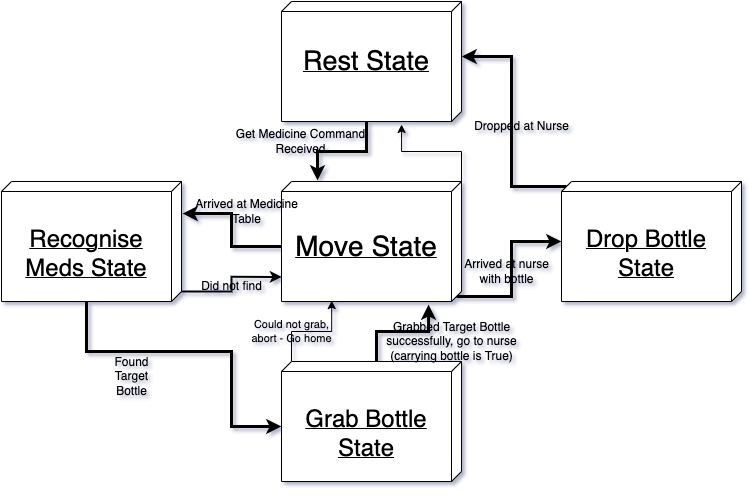

The diagram above was exported from draw.io. Its source (the exported page's mxGraphModel, read from the mxfile embedded in the PNG):
<mxGraphModel dx="867" dy="551" grid="1" gridSize="10" guides="1" tooltips="1" connect="1" arrows="1" fold="1" page="1" pageScale="1" pageWidth="827" pageHeight="1169" math="0" shadow="0">
  <root>
    <mxCell id="0" />
    <mxCell id="1" parent="0" />
    <mxCell id="UdsGWbA9Z5-AaiU8DqGU-11" style="edgeStyle=orthogonalEdgeStyle;rounded=0;orthogonalLoop=1;jettySize=auto;html=1;exitX=0;exitY=0;exitDx=120;exitDy=95;exitPerimeter=0;entryX=-0.008;entryY=0.8;entryDx=0;entryDy=0;entryPerimeter=0;strokeWidth=3;" edge="1" parent="1" source="UdsGWbA9Z5-AaiU8DqGU-2" target="UdsGWbA9Z5-AaiU8DqGU-5">
      <mxGeometry relative="1" as="geometry" />
    </mxCell>
    <mxCell id="UdsGWbA9Z5-AaiU8DqGU-2" value="&lt;font style=&quot;&quot;&gt;&lt;br&gt;&lt;br style=&quot;&quot;&gt;&lt;font style=&quot;font-size: 27px;&quot;&gt;Rest State&lt;/font&gt;&lt;br&gt;&lt;/font&gt;" style="verticalAlign=top;align=center;spacingTop=8;spacingLeft=2;spacingRight=12;shape=cube;size=10;direction=south;fontStyle=4;html=1;whiteSpace=wrap;" vertex="1" parent="1">
      <mxGeometry x="320" y="60" width="180" height="120" as="geometry" />
    </mxCell>
    <mxCell id="UdsGWbA9Z5-AaiU8DqGU-12" style="edgeStyle=orthogonalEdgeStyle;rounded=0;orthogonalLoop=1;jettySize=auto;html=1;exitX=0;exitY=0;exitDx=65;exitDy=180;exitPerimeter=0;entryX=0.267;entryY=-0.006;entryDx=0;entryDy=0;entryPerimeter=0;strokeWidth=3;" edge="1" parent="1" source="UdsGWbA9Z5-AaiU8DqGU-5" target="UdsGWbA9Z5-AaiU8DqGU-6">
      <mxGeometry relative="1" as="geometry" />
    </mxCell>
    <mxCell id="UdsGWbA9Z5-AaiU8DqGU-16" style="edgeStyle=orthogonalEdgeStyle;rounded=0;orthogonalLoop=1;jettySize=auto;html=1;exitX=0;exitY=0;exitDx=115;exitDy=5;exitPerimeter=0;strokeWidth=3;" edge="1" parent="1" source="UdsGWbA9Z5-AaiU8DqGU-5" target="UdsGWbA9Z5-AaiU8DqGU-7">
      <mxGeometry relative="1" as="geometry" />
    </mxCell>
    <mxCell id="UdsGWbA9Z5-AaiU8DqGU-18" style="edgeStyle=orthogonalEdgeStyle;rounded=0;orthogonalLoop=1;jettySize=auto;html=1;exitX=0;exitY=0;exitDx=0;exitDy=0;exitPerimeter=0;entryX=1.025;entryY=0.333;entryDx=0;entryDy=0;entryPerimeter=0;strokeWidth=1;" edge="1" parent="1" source="UdsGWbA9Z5-AaiU8DqGU-5" target="UdsGWbA9Z5-AaiU8DqGU-2">
      <mxGeometry relative="1" as="geometry" />
    </mxCell>
    <mxCell id="UdsGWbA9Z5-AaiU8DqGU-5" value="&lt;font style=&quot;font-size: 28px;&quot;&gt;&lt;br style=&quot;&quot;&gt;Move State&lt;br&gt;&lt;/font&gt;" style="verticalAlign=top;align=center;spacingTop=8;spacingLeft=2;spacingRight=12;shape=cube;size=10;direction=south;fontStyle=4;html=1;whiteSpace=wrap;" vertex="1" parent="1">
      <mxGeometry x="320" y="240" width="180" height="120" as="geometry" />
    </mxCell>
    <mxCell id="UdsGWbA9Z5-AaiU8DqGU-13" style="edgeStyle=orthogonalEdgeStyle;rounded=0;orthogonalLoop=1;jettySize=auto;html=1;exitX=0;exitY=0;exitDx=119.99999999999999;exitDy=95;exitPerimeter=0;entryX=0;entryY=0;entryDx=65;entryDy=180;entryPerimeter=0;strokeWidth=3;" edge="1" parent="1" source="UdsGWbA9Z5-AaiU8DqGU-6" target="UdsGWbA9Z5-AaiU8DqGU-8">
      <mxGeometry relative="1" as="geometry">
        <Array as="points">
          <mxPoint x="125" y="410" />
          <mxPoint x="270" y="410" />
          <mxPoint x="270" y="485" />
        </Array>
      </mxGeometry>
    </mxCell>
    <mxCell id="UdsGWbA9Z5-AaiU8DqGU-23" style="edgeStyle=orthogonalEdgeStyle;rounded=0;orthogonalLoop=1;jettySize=auto;html=1;exitX=0;exitY=0;exitDx=109.99999999999999;exitDy=0;exitPerimeter=0;entryX=0.795;entryY=0.998;entryDx=0;entryDy=0;entryPerimeter=0;strokeWidth=2;" edge="1" parent="1" source="UdsGWbA9Z5-AaiU8DqGU-6" target="UdsGWbA9Z5-AaiU8DqGU-5">
      <mxGeometry relative="1" as="geometry" />
    </mxCell>
    <mxCell id="UdsGWbA9Z5-AaiU8DqGU-6" value="&lt;font style=&quot;font-size: 24px;&quot;&gt;&lt;br style=&quot;&quot;&gt;Recognise Meds State&lt;br&gt;&lt;/font&gt;" style="verticalAlign=top;align=center;spacingTop=8;spacingLeft=2;spacingRight=12;shape=cube;size=10;direction=south;fontStyle=4;html=1;whiteSpace=wrap;" vertex="1" parent="1">
      <mxGeometry x="40" y="240" width="180" height="120" as="geometry" />
    </mxCell>
    <mxCell id="UdsGWbA9Z5-AaiU8DqGU-17" style="edgeStyle=orthogonalEdgeStyle;rounded=0;orthogonalLoop=1;jettySize=auto;html=1;exitX=0;exitY=0;exitDx=5;exitDy=175;exitPerimeter=0;entryX=0;entryY=0;entryDx=54.99999999999999;entryDy=0;entryPerimeter=0;strokeWidth=3;" edge="1" parent="1" source="UdsGWbA9Z5-AaiU8DqGU-7" target="UdsGWbA9Z5-AaiU8DqGU-2">
      <mxGeometry relative="1" as="geometry" />
    </mxCell>
    <mxCell id="UdsGWbA9Z5-AaiU8DqGU-7" value="&lt;font style=&quot;font-size: 24px;&quot;&gt;&lt;br&gt;Drop Bottle State&lt;br&gt;&lt;br&gt;&lt;/font&gt;" style="verticalAlign=top;align=center;spacingTop=8;spacingLeft=2;spacingRight=12;shape=cube;size=10;direction=south;fontStyle=4;html=1;whiteSpace=wrap;" vertex="1" parent="1">
      <mxGeometry x="600" y="240" width="180" height="120" as="geometry" />
    </mxCell>
    <mxCell id="UdsGWbA9Z5-AaiU8DqGU-15" style="edgeStyle=orthogonalEdgeStyle;rounded=0;orthogonalLoop=1;jettySize=auto;html=1;exitX=0;exitY=0;exitDx=0;exitDy=85;exitPerimeter=0;entryX=1.025;entryY=0.183;entryDx=0;entryDy=0;entryPerimeter=0;strokeWidth=3;" edge="1" parent="1" source="UdsGWbA9Z5-AaiU8DqGU-8" target="UdsGWbA9Z5-AaiU8DqGU-5">
      <mxGeometry relative="1" as="geometry" />
    </mxCell>
    <mxCell id="UdsGWbA9Z5-AaiU8DqGU-25" style="edgeStyle=orthogonalEdgeStyle;rounded=0;orthogonalLoop=1;jettySize=auto;html=1;exitX=0;exitY=0;exitDx=0;exitDy=170;exitPerimeter=0;entryX=0.992;entryY=0.721;entryDx=0;entryDy=0;entryPerimeter=0;" edge="1" parent="1" source="UdsGWbA9Z5-AaiU8DqGU-8" target="UdsGWbA9Z5-AaiU8DqGU-5">
      <mxGeometry relative="1" as="geometry" />
    </mxCell>
    <mxCell id="UdsGWbA9Z5-AaiU8DqGU-26" value="Could not grab,&lt;br&gt;abort - Go home" style="edgeLabel;html=1;align=center;verticalAlign=middle;resizable=0;points=[];labelBackgroundColor=none;" vertex="1" connectable="0" parent="UdsGWbA9Z5-AaiU8DqGU-25">
      <mxGeometry x="-0.3654" y="3" relative="1" as="geometry">
        <mxPoint x="-2" y="3" as="offset" />
      </mxGeometry>
    </mxCell>
    <mxCell id="UdsGWbA9Z5-AaiU8DqGU-8" value="&lt;font style=&quot;font-size: 24px;&quot;&gt;&lt;br&gt;Grab Bottle State&lt;br&gt;&lt;br&gt;&lt;/font&gt;" style="verticalAlign=top;align=center;spacingTop=8;spacingLeft=2;spacingRight=12;shape=cube;size=10;direction=south;fontStyle=4;html=1;whiteSpace=wrap;" vertex="1" parent="1">
      <mxGeometry x="320" y="420" width="180" height="120" as="geometry" />
    </mxCell>
    <mxCell id="UdsGWbA9Z5-AaiU8DqGU-19" value="Get Medicine Command&lt;br&gt;Received" style="text;html=1;align=center;verticalAlign=middle;resizable=0;points=[];autosize=1;strokeColor=none;fillColor=none;" vertex="1" parent="1">
      <mxGeometry x="264" y="180" width="150" height="40" as="geometry" />
    </mxCell>
    <mxCell id="UdsGWbA9Z5-AaiU8DqGU-20" value="Arrived at Medicine&lt;br&gt;Table" style="text;html=1;align=center;verticalAlign=middle;resizable=0;points=[];autosize=1;strokeColor=none;fillColor=none;" vertex="1" parent="1">
      <mxGeometry x="220" y="250" width="130" height="40" as="geometry" />
    </mxCell>
    <mxCell id="UdsGWbA9Z5-AaiU8DqGU-21" value="Found&lt;br&gt;Target&lt;br&gt;Bottle&lt;br&gt;" style="text;html=1;align=center;verticalAlign=middle;resizable=0;points=[];autosize=1;strokeColor=none;fillColor=none;" vertex="1" parent="1">
      <mxGeometry x="140" y="405" width="60" height="60" as="geometry" />
    </mxCell>
    <mxCell id="UdsGWbA9Z5-AaiU8DqGU-22" value="Grabbed Target Bottle&lt;br&gt;successfully, go to nurse&lt;br&gt;(carrying bottle is True)" style="text;html=1;align=center;verticalAlign=middle;resizable=0;points=[];autosize=1;strokeColor=none;fillColor=none;" vertex="1" parent="1">
      <mxGeometry x="415" y="370" width="150" height="60" as="geometry" />
    </mxCell>
    <mxCell id="UdsGWbA9Z5-AaiU8DqGU-24" value="Did not find" style="text;html=1;align=center;verticalAlign=middle;resizable=0;points=[];autosize=1;strokeColor=none;fillColor=none;" vertex="1" parent="1">
      <mxGeometry x="230" y="330" width="80" height="30" as="geometry" />
    </mxCell>
    <mxCell id="UdsGWbA9Z5-AaiU8DqGU-27" value="Arrived at nurse&lt;br&gt;with bottle&lt;br&gt;" style="text;html=1;align=center;verticalAlign=middle;resizable=0;points=[];autosize=1;strokeColor=none;fillColor=none;" vertex="1" parent="1">
      <mxGeometry x="490" y="310" width="110" height="40" as="geometry" />
    </mxCell>
    <mxCell id="UdsGWbA9Z5-AaiU8DqGU-28" value="Dropped at Nurse" style="text;html=1;align=center;verticalAlign=middle;resizable=0;points=[];autosize=1;strokeColor=none;fillColor=none;" vertex="1" parent="1">
      <mxGeometry x="500" y="170" width="120" height="30" as="geometry" />
    </mxCell>
  </root>
</mxGraphModel>